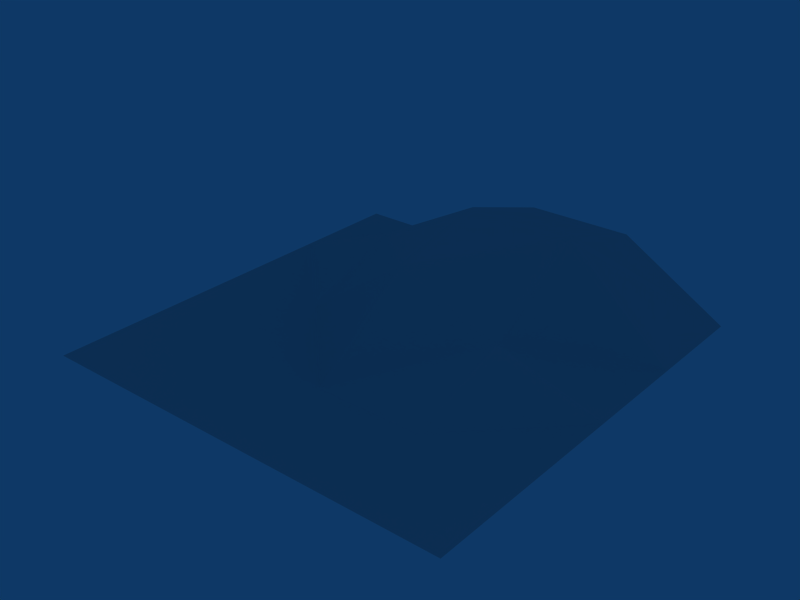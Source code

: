# Source: RDTemplate.blend  (saved by Blender 2.48.1; exported with 4.5.12 LTS)
import bpy
from mathutils import Matrix  # noqa: F401  (used for matrix-valued properties, if any)

bpy.ops.wm.read_factory_settings(use_empty=True)
scene = bpy.context.scene
scene.name = 'Scene'

# ---- collections
col_collection_1 = bpy.data.collections.new('Collection 1'); scene.collection.children.link(col_collection_1)

# ---- materials (node trees are filled in below, after node groups)
mat_material = bpy.data.materials.new('Material')
mat_material.alpha_threshold = 0.0
mat_material.diffuse_color = (0.3627, 0.3929, 0.5154, 1.0)
mat_material.roughness = 0.5
mat_material.line_color = (0.0, 0.0, 0.0, 1.0)

# ---- material node trees

# ---- world
world_world = bpy.data.worlds.new('World'); scene.world = world_world
world_world.color = (0.05656, 0.2208, 0.4)
world_world.use_sun_shadow = False
world_world.sun_shadow_jitter_overblur = 0.0
world_world.cycles.sampling_method = 'MANUAL'
world_world.cycles.sample_map_resolution = 256

# ---- meshes
me_sphere_001 = bpy.data.meshes.new('Sphere.001')
me_sphere_001.from_pydata([(0.1398, 4.566e-09, 0.3375), (0.2583, 4.566e-09, 0.2583), (0.3375, 4.566e-09, 0.1398), (0.3653, 4.566e-09, -3.228e-08), (0.3375, 4.566e-09, -0.1398), (0.2583, 4.566e-09, -0.2583), (0.1398, 4.566e-09, -0.3375), (0.09886, 0.09886, -0.3375), (0.1827, 0.1827, -0.2583), (0.2387, 0.2387, -0.1398), (0.2583, 0.2583, -1.631e-08), (0.2387, 0.2387, 0.1398), (0.1827, 0.1827, 0.2583), (0.09886, 0.09886, 0.3375), (1.826e-08, 4.566e-09, 0.3653), (4.671e-09, 0.1398, 0.3375), (-3.25e-10, 0.2583, 0.2583), (-1.136e-08, 0.3375, 0.1398), (-1.253e-08, 0.3653, -1.631e-08), (-1.136e-08, 0.3375, -0.1398), (-3.25e-10, 0.2583, -0.2583), (4.671e-09, 0.1398, -0.3375), (-0.09886, 0.09886, -0.3375), (-0.1827, 0.1827, -0.2583), (-0.2387, 0.2387, -0.1398), (-0.2583, 0.2583, -1.631e-08), (-0.2387, 0.2387, 0.1398), (-0.1827, 0.1827, 0.2583), (-0.09886, 0.09886, 0.3375), (-0.1398, -2.442e-08, 0.3375), (-0.2583, -3.712e-08, 0.2583), (-0.3375, -5.585e-08, 0.1398), (-0.3653, -5.703e-08, -1.631e-08), (-0.3375, -5.585e-08, -0.1398), (-0.2583, -3.712e-08, -0.2583), (-0.1398, -1.673e-08, -0.3375), (-2.075e-08, -3.444e-08, -0.3653), (-0.09886, -0.09886, -0.3375), (-0.1827, -0.1827, -0.2583), (-0.2387, -0.2387, -0.1398), (-0.2583, -0.2583, -1.631e-08), (-0.2387, -0.2387, 0.1398), (-0.1827, -0.1827, 0.2583), (-0.09886, -0.09886, 0.3375), (6.265e-08, -0.1398, 0.3375), (8.304e-08, -0.2583, 0.2583), (1.095e-07, -0.3375, 0.1398), (1.107e-07, -0.3653, -1.631e-08), (1.095e-07, -0.3375, -0.1398), (8.304e-08, -0.2583, -0.2583), (5.495e-08, -0.1398, -0.3375), (0.09886, -0.09886, -0.3375), (0.1827, -0.1827, -0.2583), (0.2387, -0.2387, -0.1398), (0.2583, -0.2583, -1.631e-08), (0.2387, -0.2387, 0.1398), (0.1827, -0.1827, 0.2583), (0.09886, -0.09886, 0.3375)], [], [(36, 7, 6), (6, 7, 8, 5), (5, 8, 9, 4), (4, 9, 10, 3), (3, 10, 11, 2), (2, 11, 12, 1), (13, 0, 1, 12), (0, 13, 14), (13, 15, 14), (12, 16, 15, 13), (11, 17, 16, 12), (10, 18, 17, 11), (9, 19, 18, 10), (8, 20, 19, 9), (7, 21, 20, 8), (36, 21, 7), (36, 22, 21), (21, 22, 23, 20), (20, 23, 24, 19), (19, 24, 25, 18), (18, 25, 26, 17), (17, 26, 27, 16), (16, 27, 28, 15), (15, 28, 14), (28, 29, 14), (27, 30, 29, 28), (26, 31, 30, 27), (25, 32, 31, 26), (24, 33, 32, 25), (23, 34, 33, 24), (22, 35, 34, 23), (36, 35, 22), (36, 37, 35), (35, 37, 38, 34), (34, 38, 39, 33), (33, 39, 40, 32), (32, 40, 41, 31), (31, 41, 42, 30), (30, 42, 43, 29), (29, 43, 14), (43, 44, 14), (42, 45, 44, 43), (41, 46, 45, 42), (40, 47, 46, 41), (39, 48, 47, 40), (38, 49, 48, 39), (37, 50, 49, 38), (36, 50, 37), (36, 51, 50), (50, 51, 52, 49), (49, 52, 53, 48), (48, 53, 54, 47), (47, 54, 55, 46), (46, 55, 56, 45), (45, 56, 57, 44), (44, 57, 14), (57, 0, 14), (0, 57, 56, 1), (55, 2, 1, 56), (54, 3, 2, 55), (53, 4, 3, 54), (52, 5, 4, 53), (51, 6, 5, 52), (36, 6, 51)])
me_sphere_001.use_remesh_preserve_volume = False
me_sphere_001.use_remesh_preserve_attributes = False
me_sphere_001.use_mirror_vertex_groups = False
me_sphere_001.update()
me_cube_003 = bpy.data.meshes.new('Cube.003')
me_cube_003.from_pydata([(2.0, 2.0, -2.0), (2.0, -2.0, -2.0), (-2.0, -2.0, -2.0), (-2.0, 2.0, -2.0), (2.0, 2.0, 2.0), (2.0, -2.0, 2.0), (-2.0, -2.0, 2.0), (-2.0, 2.0, 2.0)], [], [(0, 1, 2, 3), (4, 7, 6, 5), (0, 4, 5, 1), (1, 5, 6, 2), (2, 6, 7, 3), (4, 0, 3, 7)])
me_cube_003.materials.append(mat_material)
me_cube_003.use_remesh_preserve_volume = False
me_cube_003.use_remesh_preserve_attributes = False
me_cube_003.use_mirror_vertex_groups = False
me_cube_003.update()
me_plane = bpy.data.meshes.new('Plane')
me_plane.from_pydata([(30.0, 30.0, 0.0), (30.0, -30.0, 0.0), (-30.0, -30.0, 0.0), (-30.0, 30.0, 0.0), (0.0, -30.0, 0.0), (30.0, 0.0, 0.0), (0.0, 30.0, 8.973), (-30.0, 0.0, 0.0), (0.0, 0.0, 10.58), (15.0, -30.0, 0.0), (-15.0, -30.0, 0.0), (30.0, 15.0, 0.0), (30.0, -15.0, 0.0), (15.0, 30.0, 8.973), (-15.0, 30.0, 0.0), (-30.0, -15.0, 0.0), (-30.0, 15.0, 0.0), (-15.0, 0.0, 0.0), (0.0, 15.0, 13.75), (15.0, 0.0, 4.776), (0.0, -15.0, 0.0), (-15.0, 15.0, 5.801), (15.0, 15.0, 13.75), (-15.0, -15.0, 0.0), (15.0, -15.0, 0.0)], [], [(14, 3, 16, 21), (6, 14, 21, 18), (13, 6, 18, 22), (0, 13, 22, 11), (11, 22, 19, 5), (17, 7, 15, 23), (23, 15, 2, 10), (20, 23, 10, 4), (5, 19, 24, 12), (24, 20, 4, 9), (12, 24, 9, 1), (8, 17, 20), (17, 23, 20), (18, 21, 8), (21, 17, 8), (19, 8, 20), (19, 20, 24), (21, 16, 17), (16, 7, 17), (22, 18, 8), (22, 8, 19)])
_uv = me_plane.uv_layers.new(name='UVTex')
_uv.uv.foreach_set('vector', [0.25, 1.0, 0.0, 1.0, 0.0, 0.75, 0.25, 0.75, 0.5, 1.0, 0.25, 1.0, 0.25, 0.75, 0.5, 0.75, 0.75, 1.0, 0.5, 1.0, 0.5, 0.75, 0.75, 0.75, 1.0, 1.0, 0.75, 1.0, 0.75, 0.75, 1.0, 0.75, 1.0, 0.75, 0.75, 0.75, 0.75, 0.5, 1.0, 0.5, 0.25, 0.5, 3.179e-07, 0.5, 5.722e-07, 0.25, 0.25, 0.25, 0.25, 0.25, 5.722e-07, 0.25, 7.629e-07, 6.994e-07, 0.25, 8.583e-07, 0.5, 0.25, 0.25, 0.25, 0.25, 8.583e-07, 0.5, 7.629e-07, 1.0, 0.5, 0.75, 0.5, 0.75, 0.25, 1.0, 0.25, 0.75, 0.25, 0.5, 0.25, 0.5, 7.629e-07, 0.75, 4.768e-07, 1.0, 0.25, 0.75, 0.25, 0.75, 4.768e-07, 1.0, 0.0, 0.5, 0.5, 0.25, 0.5, 0.5, 0.25, 0.25, 0.5, 0.25, 0.25, 0.5, 0.25, 0.5, 0.75, 0.25, 0.75, 0.5, 0.5, 0.25, 0.75, 0.25, 0.5, 0.5, 0.5, 0.75, 0.5, 0.5, 0.5, 0.5, 0.25, 0.75, 0.5, 0.5, 0.25, 0.75, 0.25, 0.25, 0.75, 0.0, 0.75, 0.25, 0.5, 0.0, 0.75, 3.179e-07, 0.5, 0.25, 0.5, 0.75, 0.75, 0.5, 0.75, 0.5, 0.5, 0.75, 0.75, 0.5, 0.5, 0.75, 0.5])
me_plane.use_remesh_preserve_volume = False
me_plane.use_remesh_preserve_attributes = False
me_plane.use_mirror_vertex_groups = False
me_plane.update()
me_cube_002 = bpy.data.meshes.new('Cube.002')
me_cube_002.from_pydata([(-0.5, 0.0, 0.0), (0.5, 0.0, 0.0), (0.0, -0.3, -0.3), (0.0, 0.3, -0.3), (0.0, -0.3, 0.3), (0.0, 0.3, 0.3)], [], [(0, 3, 2), (3, 1, 2), (0, 2, 4), (2, 1, 4), (0, 4, 5), (4, 1, 5), (1, 3, 5), (3, 0, 5)])
me_cube_002.use_remesh_preserve_volume = False
me_cube_002.use_remesh_preserve_attributes = False
me_cube_002.use_mirror_vertex_groups = False
me_cube_002.update()

# ---- objects
ob_balljoint = bpy.data.objects.new('ballJoint', me_sphere_001)
ob_bone = bpy.data.objects.new('bone', me_cube_003)
ob_plane = bpy.data.objects.new('Plane', me_plane)
ob_hingejoint = bpy.data.objects.new('hingeJoint', me_cube_002)

# ---- transforms, parenting, visibility, modifiers, constraints
ob_balljoint.location = (2.5, 0.0, 0.0)
ob_balljoint.lock_rotations_4d = False
ob_balljoint.empty_display_type = 'ARROWS'
ob_balljoint.lineart.crease_threshold = 0.0
ob_bone.location = (0.0, 0.0, 0.0)
ob_bone.lock_rotations_4d = False
ob_bone.empty_display_type = 'ARROWS'
ob_bone.lineart.crease_threshold = 0.0
ob_plane.location = (0.0, 0.0, 0.0)
ob_plane.lock_rotations_4d = False
ob_plane.empty_display_type = 'ARROWS'
ob_plane.hide_viewport = True
ob_plane.lineart.crease_threshold = 0.0
ob_hingejoint.location = (-2.5, 0.0, 0.0)
ob_hingejoint.rotation_euler = (0.0, 0.0, 1.571)
ob_hingejoint.lock_rotations_4d = False
ob_hingejoint.empty_display_type = 'ARROWS'
ob_hingejoint.lineart.crease_threshold = 0.0

# ---- collection membership
col_collection_1.objects.link(ob_balljoint)
col_collection_1.objects.link(ob_bone)
col_collection_1.objects.link(ob_plane)
col_collection_1.objects.link(ob_hingejoint)

# ---- scene / render settings (as saved in the file)
scene.frame_start = 1; scene.frame_end = 250; scene.frame_set(1)
scene.render.engine = 'BLENDER_EEVEE_NEXT'
scene.render.image_settings.file_format = 'JPEG'
scene.render.image_settings.color_mode = 'RGB'
scene.render.image_settings.compression = 90
scene.render.resolution_x = 800
scene.render.resolution_y = 600
scene.render.pixel_aspect_x = 100.0
scene.render.pixel_aspect_y = 100.0
scene.render.fps = 25
scene.render.dither_intensity = 0.0
scene.render.use_compositing = False
scene.render.use_sequencer = False
scene.render.bake_margin = 2
scene.render.bake_bias = 0.0
scene.render.use_stamp_time = False
scene.render.use_stamp_date = False
scene.render.use_stamp_frame = False
scene.render.use_stamp_camera = False
scene.render.use_stamp_scene = False
scene.render.use_stamp_filename = False
scene.render.use_stamp_render_time = False
scene.render.stamp_font_size = 0
scene.cycles.use_denoising = False
scene.cycles.samples = 10
scene.cycles.sampling_pattern = 'TABULATED_SOBOL'
scene.cycles.light_sampling_threshold = 0.0
scene.cycles.use_adaptive_sampling = False
scene.cycles.use_light_tree = False
scene.cycles.blur_glossy = 0.0
scene.cycles.volume_bounces = 1
scene.cycles.pixel_filter_type = 'GAUSSIAN'
scene.cycles.sample_clamp_indirect = 0.0
scene.view_settings.view_transform = 'Raw'
bpy.context.view_layer.update()

# ---- added for rendering (the .blend has no active camera): camera
cam_auto = bpy.data.cameras.new('AutoCamera')
cam_auto.lens = 50.0
cam_auto.sensor_width = 36.0
cam_auto.clip_end = 1401.34
ob_auto_camera = bpy.data.objects.new('AutoCamera', cam_auto)
scene.collection.objects.link(ob_auto_camera)
ob_auto_camera.location = (79.8487, -95.8184, 69.7533)
ob_auto_camera.rotation_euler = (1.09748, -7.21219e-08, 0.694738)
scene.camera = ob_auto_camera
bpy.context.view_layer.update()
